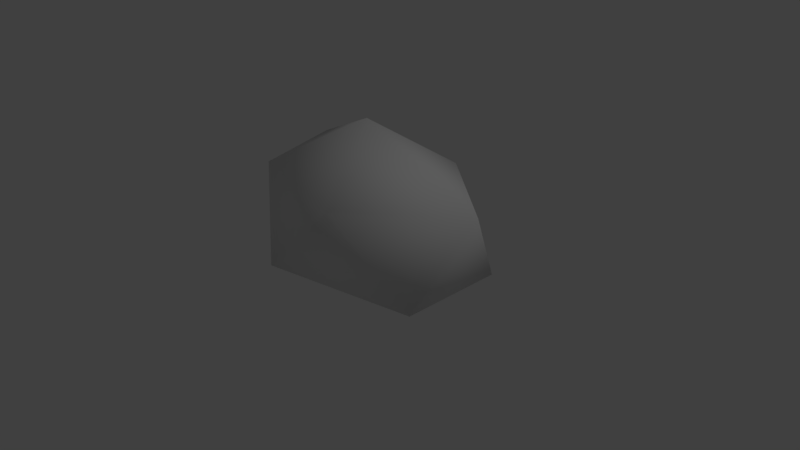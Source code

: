 # Source: Stone.blend  (saved by Blender 2.79.0; exported with 4.5.12 LTS)
import bpy
from mathutils import Matrix  # noqa: F401  (used for matrix-valued properties, if any)

bpy.ops.wm.read_factory_settings(use_empty=True)
scene = bpy.context.scene
scene.name = 'Scene'

# ---- collections
col_collection_1 = bpy.data.collections.new('Collection 1'); scene.collection.children.link(col_collection_1)

# ---- materials (node trees are filled in below, after node groups)
mat_stone = bpy.data.materials.new('Stone')
mat_stone.alpha_threshold = 0.0
mat_stone.use_transparent_shadow = False
mat_stone.roughness = 0.5
mat_stone.specular_intensity = 0.0

# ---- material node trees

# ---- world
world_world = bpy.data.worlds.new('World'); scene.world = world_world
world_world.color = (0.05088, 0.05088, 0.05088)
world_world.use_sun_shadow = False
world_world.sun_shadow_jitter_overblur = 0.0
world_world.cycles.sampling_method = 'MANUAL'

# ---- cameras
cam_camera = bpy.data.cameras.new('Camera')
cam_camera.clip_end = 100.0
cam_camera.lens = 35.0
cam_camera.sensor_width = 32.0
cam_camera.sensor_height = 18.0
cam_camera.ortho_scale = 7.314
cam_camera.dof.focus_distance = 0.0
cam_camera.dof.aperture_fstop = 128.0

# ---- lights
light_lamp = bpy.data.lights.new('Lamp', 'POINT')
light_lamp.transmission_factor = 0.0
light_lamp.cutoff_distance = 30.0
light_lamp.energy = 100.0
light_lamp.shadow_buffer_clip_start = 1.001
light_lamp.shadow_soft_size = 0.1
light_lamp.shadow_maximum_resolution = 0.006
light_lamp.use_absolute_resolution = True

# ---- meshes
me_icosphere = bpy.data.meshes.new('Icosphere')
me_icosphere.from_pydata([(0.0, 0.0, -0.6569), (1.475, -0.6984, 0.03329), (-0.5632, -1.13, 0.03329), (-1.442, 0.0, 0.03329), (-0.5632, 0.9768, 0.03329), (1.475, 0.6984, 0.03329), (0.5632, -1.13, 1.15), (-1.094, -0.6984, 1.15), (-1.475, 0.5525, 1.15), (0.5632, 0.9768, 1.15), (1.823, 0.0, 1.15), (0.0, 0.0, 1.84)], [], [(0, 1, 2), (1, 0, 5), (0, 2, 3), (0, 3, 4), (0, 4, 5), (1, 5, 10), (2, 1, 6), (3, 2, 7), (4, 3, 8), (5, 4, 9), (1, 10, 6), (2, 6, 7), (3, 7, 8), (4, 8, 9), (5, 9, 10), (6, 10, 11), (7, 6, 11), (8, 7, 11), (9, 8, 11), (10, 9, 11)])
me_icosphere.polygons.foreach_set('use_smooth', [True] * 20)
me_icosphere.materials.append(mat_stone)
me_icosphere.use_remesh_preserve_volume = False
me_icosphere.use_remesh_preserve_attributes = False
me_icosphere.use_mirror_vertex_groups = False
me_icosphere.update()

# ---- objects
ob_icosphere = bpy.data.objects.new('Icosphere', me_icosphere)
ob_lamp = bpy.data.objects.new('Lamp', light_lamp)
ob_camera = bpy.data.objects.new('Camera', cam_camera)

# ---- transforms, parenting, visibility, modifiers, constraints
ob_icosphere.location = (0.0, 0.0, 0.0)
ob_icosphere.lineart.crease_threshold = 0.0
ob_lamp.location = (4.076, 1.005, 5.904)
ob_lamp.rotation_euler = (0.6503, 0.05522, 1.866)
ob_lamp.lock_rotations_4d = False
ob_lamp.empty_display_type = 'ARROWS'
ob_lamp.color = (0.0, 0.0, 0.0, 0.0)
ob_lamp.lineart.crease_threshold = 0.0
ob_camera.location = (7.481, -6.508, 5.344)
ob_camera.rotation_euler = (1.109, 0.0, 0.8149)
ob_camera.lock_rotations_4d = False
ob_camera.empty_display_type = 'ARROWS'
ob_camera.color = (0.0, 0.0, 0.0, 0.0)
ob_camera.display_type = 'WIRE'
ob_camera.lineart.crease_threshold = 0.0

# ---- collection membership
col_collection_1.objects.link(ob_icosphere)
col_collection_1.objects.link(ob_lamp)
col_collection_1.objects.link(ob_camera)

# ---- scene / render settings (as saved in the file)
scene.camera = ob_camera
scene.frame_start = 1; scene.frame_end = 250; scene.frame_set(1)
scene.render.engine = 'BLENDER_EEVEE_NEXT'
scene.render.resolution_percentage = 50
scene.render.dither_intensity = 0.0
scene.cycles.use_denoising = False
scene.cycles.samples = 128
scene.cycles.sampling_pattern = 'TABULATED_SOBOL'
scene.cycles.use_adaptive_sampling = False
scene.cycles.use_light_tree = False
scene.cycles.blur_glossy = 0.0
scene.cycles.sample_clamp_indirect = 0.0
scene.view_settings.view_transform = 'Standard'
bpy.context.view_layer.update()
